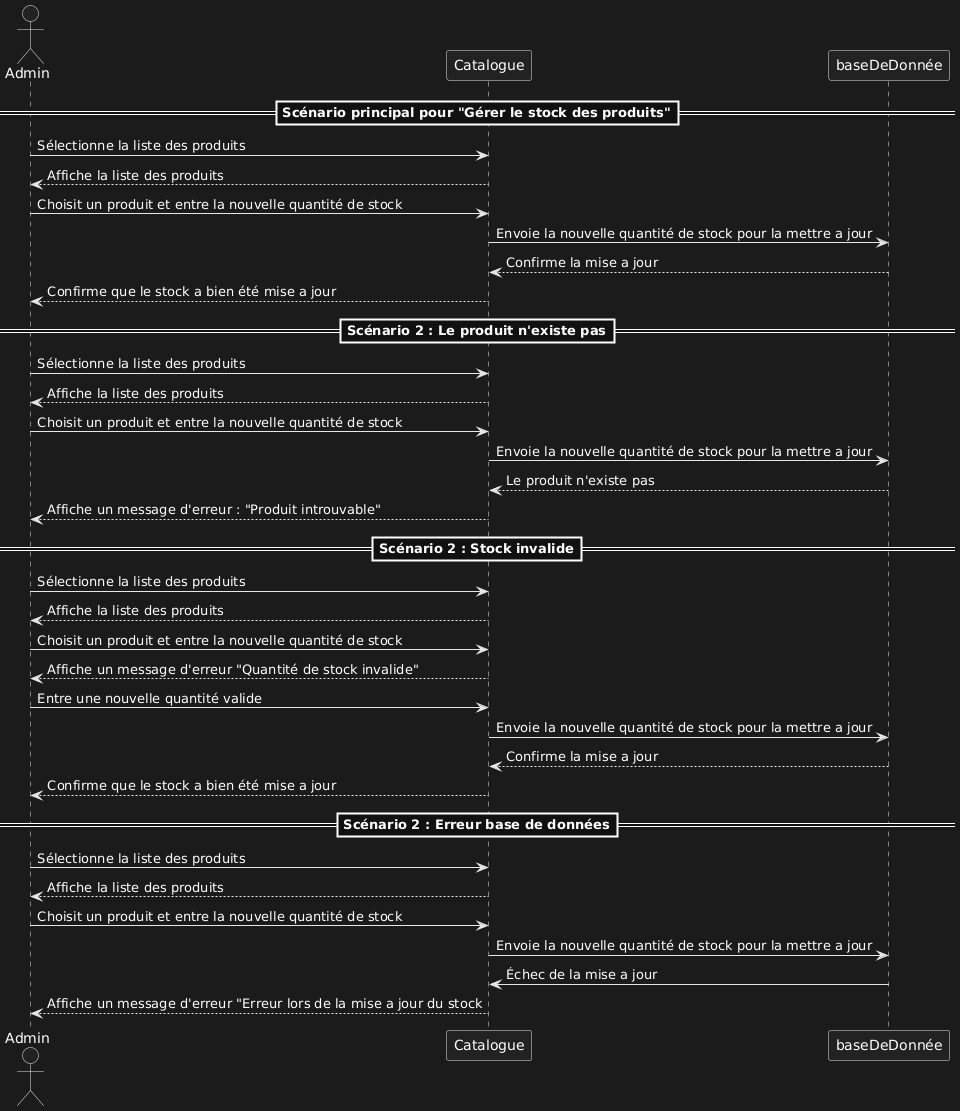

The diagram above was rendered by PlantUML. Its source (embedded in the PNG):
@startuml
'usecase d'Admin : Gérer le stock des produits.

' actors list
actor Admin
participant Catalogue
participant baseDeDonnée as base


                                                   ==Scénario principal pour "Gérer le stock des produits"==

Admin -> Catalogue : Sélectionne la liste des produits
Catalogue --> Admin : Affiche la liste des produits
Admin -> Catalogue : Choisit un produit et entre la nouvelle quantité de stock
Catalogue -> base : Envoie la nouvelle quantité de stock pour la mettre a jour
base --> Catalogue : Confirme la mise a jour
Catalogue --> Admin : Confirme que le stock a bien été mise a jour

                                                   ==Scénario 2 : Le produit n'existe pas==

Admin -> Catalogue : Sélectionne la liste des produits
Catalogue --> Admin : Affiche la liste des produits
Admin -> Catalogue : Choisit un produit et entre la nouvelle quantité de stock
Catalogue -> base : Envoie la nouvelle quantité de stock pour la mettre a jour
base --> Catalogue : Le produit n'existe pas
Catalogue --> Admin : Affiche un message d'erreur : "Produit introuvable"

                                                   ==Scénario 2 : Stock invalide==

Admin -> Catalogue : Sélectionne la liste des produits
Catalogue --> Admin : Affiche la liste des produits
Admin -> Catalogue : Choisit un produit et entre la nouvelle quantité de stock
Catalogue --> Admin :Affiche un message d'erreur "Quantité de stock invalide"
Admin -> Catalogue : Entre une nouvelle quantité valide
Catalogue -> base : Envoie la nouvelle quantité de stock pour la mettre a jour
base --> Catalogue : Confirme la mise a jour
Catalogue --> Admin : Confirme que le stock a bien été mise a jour

                                                   ==Scénario 2 : Erreur base de données==

Admin -> Catalogue : Sélectionne la liste des produits
Catalogue --> Admin : Affiche la liste des produits
Admin -> Catalogue : Choisit un produit et entre la nouvelle quantité de stock
Catalogue -> base : Envoie la nouvelle quantité de stock pour la mettre a jour
base -> Catalogue : Échec de la mise a jour
Catalogue --> Admin : Affiche un message d'erreur "Erreur lors de la mise a jour du stock
@enduml